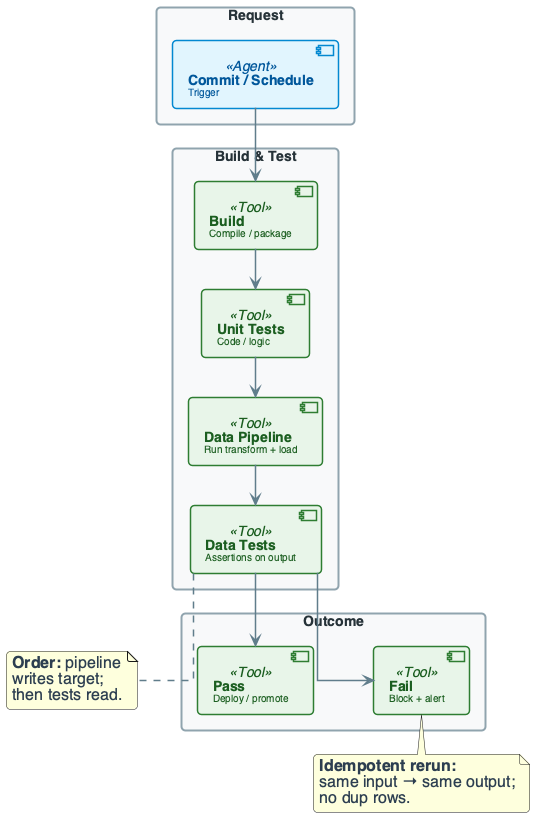

The diagram above was rendered by PlantUML. Its source (embedded in the PNG):
@startuml
'=================================================
' CANONICAL DIAGRAM TEMPLATE - DATA ENGINEERING
'=================================================

top to bottom direction
skinparam linetype ortho
skinparam shadowing false
skinparam roundcorner 8
skinparam handwritten false
skinparam nodesep 60
skinparam ranksep 40

'-------------------------
' FONT & GLOBAL STYLE
'-------------------------
skinparam defaultFontName "Segoe UI, Helvetica, sans-serif"
skinparam defaultFontSize 16
skinparam defaultFontColor #2C3E50

'-------------------------
' GENERIC BOX STYLE
'-------------------------
skinparam rectangle {
    BackgroundColor #F8F9FA
    BorderColor #90A4AE
    BorderThickness 2
    FontColor #263238
    FontSize 14
    FontStyle bold
    Padding 20
}

skinparam component {
    BackgroundColor #FFFFFF
    BorderColor #78909C
    BorderThickness 1.5
    FontSize 14
    Padding 12
}

skinparam database {
    BackgroundColor #ECEFF1
    BorderColor #546E7A
    BorderThickness 1.5
    FontSize 14
    FontColor #263238
}

skinparam arrow {
    Color #607D8B
    Thickness 1.5
    FontSize 11
    FontColor #546E7A
}

'-------------------------
' SEMANTIC STEREOTYPES
'-------------------------
skinparam component<<UI>> {
    BorderColor #8E24AA
    BackgroundColor #F3E5F5
    FontColor #4A148C
}

skinparam component<<Agent>> {
    BorderColor #0288D1
    BackgroundColor #E1F5FE
    FontColor #01579B
}

skinparam component<<Tool>> {
    BorderColor #2E7D32
    BackgroundColor #E8F5E9
    FontColor #1B5E20
}

skinparam component<<Config>> {
    BorderColor #F57C00
    BackgroundColor #FFF3E0
    FontColor #E65100
}

skinparam component<<Bad>> {
    BorderColor #C62828
    BackgroundColor #FFEBEE
    FontColor #B71C1C
}

skinparam component<<V1>> {
    BorderColor #F57C00
    BackgroundColor #FFF3E0
    FontColor #E65100
}

skinparam component<<V2>> {
    BorderColor #2E7D32
    BackgroundColor #E8F5E9
    FontColor #1B5E20
}

skinparam component<<up>> {
    BackgroundColor #E8F5E9
    BorderColor #2E7D32
}

skinparam component<<down>> {
    BackgroundColor #FFEBEE
    BorderColor #C62828
}

skinparam database<<up>> {
    BackgroundColor #E8F5E9
    BorderColor #2E7D32
}

skinparam database<<down>> {
    BackgroundColor #FFEBEE
    BorderColor #C62828
}

skinparam component<<success>> {
    BackgroundColor #E8F5E9
    BorderColor #2E7D32
}

skinparam component<<failure>> {
    BackgroundColor #FFEBEE
    BorderColor #C62828
}

'=================================================

rectangle "Request" #F8F9FA {
    component "**Commit / Schedule**\n<size:10>Trigger</size>" as REQ <<Agent>>
}

rectangle "Build & Test" #F8F9FA {
    component "**Build**\n<size:10>Compile / package</size>" as BUILD_STEP <<Tool>>
    component "**Unit Tests**\n<size:10>Code / logic</size>" as UNIT <<Tool>>
    component "**Data Pipeline**\n<size:10>Run transform + load</size>" as PIPE <<Tool>>
    component "**Data Tests**\n<size:10>Assertions on output</size>" as DTEST <<Tool>>
}

rectangle "Outcome" #F8F9FA {
    component "**Pass**\n<size:10>Deploy / promote</size>" as PASS <<Tool>>
    component "**Fail**\n<size:10>Block + alert</size>" as FAIL <<Tool>>
}

REQ --> BUILD_STEP
BUILD_STEP --> UNIT
UNIT --> PIPE
PIPE --> DTEST
DTEST --> PASS
DTEST --> FAIL

note bottom of DTEST : **Order:** pipeline\nwrites target;\nthen tests read.
note bottom of FAIL : **Idempotent rerun:**\nsame input → same output;\nno dup rows.

@enduml